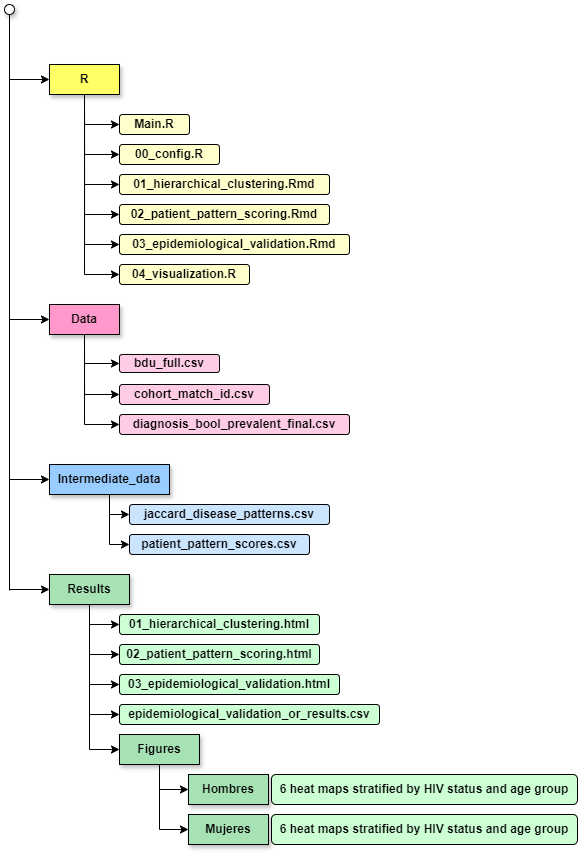

The diagram above was exported from draw.io. Its source (the exported page's mxGraphModel, read from the mxfile embedded in the PNG):
<mxGraphModel dx="282" dy="331" grid="1" gridSize="10" guides="1" tooltips="1" connect="1" arrows="1" fold="1" page="1" pageScale="1" pageWidth="827" pageHeight="1169" math="0" shadow="0">
  <root>
    <mxCell id="0" />
    <mxCell id="1" parent="0" />
    <mxCell id="rxfoLdkxey7RQT5oaqRf-37" style="edgeStyle=orthogonalEdgeStyle;rounded=0;orthogonalLoop=1;jettySize=auto;html=1;exitX=0.5;exitY=1;exitDx=0;exitDy=0;entryX=0;entryY=0.5;entryDx=0;entryDy=0;" edge="1" parent="1" source="rxfoLdkxey7RQT5oaqRf-2" target="rxfoLdkxey7RQT5oaqRf-7">
      <mxGeometry relative="1" as="geometry" />
    </mxCell>
    <mxCell id="rxfoLdkxey7RQT5oaqRf-38" style="edgeStyle=orthogonalEdgeStyle;rounded=0;orthogonalLoop=1;jettySize=auto;html=1;exitX=0.5;exitY=1;exitDx=0;exitDy=0;entryX=0;entryY=0.5;entryDx=0;entryDy=0;" edge="1" parent="1" source="rxfoLdkxey7RQT5oaqRf-2" target="rxfoLdkxey7RQT5oaqRf-6">
      <mxGeometry relative="1" as="geometry" />
    </mxCell>
    <mxCell id="rxfoLdkxey7RQT5oaqRf-39" style="edgeStyle=orthogonalEdgeStyle;rounded=0;orthogonalLoop=1;jettySize=auto;html=1;exitX=0.5;exitY=1;exitDx=0;exitDy=0;entryX=0;entryY=0.5;entryDx=0;entryDy=0;" edge="1" parent="1" source="rxfoLdkxey7RQT5oaqRf-2" target="rxfoLdkxey7RQT5oaqRf-8">
      <mxGeometry relative="1" as="geometry" />
    </mxCell>
    <mxCell id="rxfoLdkxey7RQT5oaqRf-40" style="edgeStyle=orthogonalEdgeStyle;rounded=0;orthogonalLoop=1;jettySize=auto;html=1;exitX=0.5;exitY=1;exitDx=0;exitDy=0;entryX=0;entryY=0.5;entryDx=0;entryDy=0;" edge="1" parent="1" source="rxfoLdkxey7RQT5oaqRf-2" target="rxfoLdkxey7RQT5oaqRf-9">
      <mxGeometry relative="1" as="geometry" />
    </mxCell>
    <mxCell id="rxfoLdkxey7RQT5oaqRf-41" style="edgeStyle=orthogonalEdgeStyle;rounded=0;orthogonalLoop=1;jettySize=auto;html=1;exitX=0.5;exitY=1;exitDx=0;exitDy=0;entryX=0;entryY=0.5;entryDx=0;entryDy=0;" edge="1" parent="1" source="rxfoLdkxey7RQT5oaqRf-2" target="rxfoLdkxey7RQT5oaqRf-10">
      <mxGeometry relative="1" as="geometry" />
    </mxCell>
    <mxCell id="rxfoLdkxey7RQT5oaqRf-42" style="edgeStyle=orthogonalEdgeStyle;rounded=0;orthogonalLoop=1;jettySize=auto;html=1;exitX=0.5;exitY=1;exitDx=0;exitDy=0;entryX=0;entryY=0.5;entryDx=0;entryDy=0;" edge="1" parent="1" source="rxfoLdkxey7RQT5oaqRf-2" target="rxfoLdkxey7RQT5oaqRf-11">
      <mxGeometry relative="1" as="geometry" />
    </mxCell>
    <mxCell id="rxfoLdkxey7RQT5oaqRf-2" value="&lt;b&gt;R&lt;/b&gt;" style="rounded=0;whiteSpace=wrap;html=1;fillColor=light-dark(#FFFF66,var(--ge-dark-color, #121212));shadow=1;" vertex="1" parent="1">
      <mxGeometry x="80" y="90" width="70" height="30" as="geometry" />
    </mxCell>
    <mxCell id="rxfoLdkxey7RQT5oaqRf-43" style="edgeStyle=orthogonalEdgeStyle;rounded=0;orthogonalLoop=1;jettySize=auto;html=1;exitX=0.5;exitY=1;exitDx=0;exitDy=0;entryX=0;entryY=0.5;entryDx=0;entryDy=0;" edge="1" parent="1" source="rxfoLdkxey7RQT5oaqRf-3" target="rxfoLdkxey7RQT5oaqRf-12">
      <mxGeometry relative="1" as="geometry" />
    </mxCell>
    <mxCell id="rxfoLdkxey7RQT5oaqRf-44" style="edgeStyle=orthogonalEdgeStyle;rounded=0;orthogonalLoop=1;jettySize=auto;html=1;exitX=0.5;exitY=1;exitDx=0;exitDy=0;entryX=0;entryY=0.5;entryDx=0;entryDy=0;" edge="1" parent="1" source="rxfoLdkxey7RQT5oaqRf-3" target="rxfoLdkxey7RQT5oaqRf-13">
      <mxGeometry relative="1" as="geometry" />
    </mxCell>
    <mxCell id="rxfoLdkxey7RQT5oaqRf-45" style="edgeStyle=orthogonalEdgeStyle;rounded=0;orthogonalLoop=1;jettySize=auto;html=1;exitX=0.5;exitY=1;exitDx=0;exitDy=0;entryX=0;entryY=0.5;entryDx=0;entryDy=0;" edge="1" parent="1" source="rxfoLdkxey7RQT5oaqRf-3" target="rxfoLdkxey7RQT5oaqRf-14">
      <mxGeometry relative="1" as="geometry" />
    </mxCell>
    <mxCell id="rxfoLdkxey7RQT5oaqRf-3" value="&lt;b&gt;Data&lt;/b&gt;" style="rounded=0;whiteSpace=wrap;html=1;fillColor=light-dark(#FF99CC,var(--ge-dark-color, #121212));shadow=1;" vertex="1" parent="1">
      <mxGeometry x="80" y="330" width="70" height="30" as="geometry" />
    </mxCell>
    <mxCell id="rxfoLdkxey7RQT5oaqRf-46" style="edgeStyle=orthogonalEdgeStyle;rounded=0;orthogonalLoop=1;jettySize=auto;html=1;exitX=0.5;exitY=1;exitDx=0;exitDy=0;entryX=0;entryY=0.5;entryDx=0;entryDy=0;" edge="1" parent="1" source="rxfoLdkxey7RQT5oaqRf-4" target="rxfoLdkxey7RQT5oaqRf-15">
      <mxGeometry relative="1" as="geometry">
        <Array as="points">
          <mxPoint x="140" y="540" />
        </Array>
      </mxGeometry>
    </mxCell>
    <mxCell id="rxfoLdkxey7RQT5oaqRf-47" style="edgeStyle=orthogonalEdgeStyle;rounded=0;orthogonalLoop=1;jettySize=auto;html=1;exitX=0.5;exitY=1;exitDx=0;exitDy=0;entryX=0;entryY=0.5;entryDx=0;entryDy=0;" edge="1" parent="1" source="rxfoLdkxey7RQT5oaqRf-4" target="rxfoLdkxey7RQT5oaqRf-16">
      <mxGeometry relative="1" as="geometry" />
    </mxCell>
    <mxCell id="rxfoLdkxey7RQT5oaqRf-4" value="&lt;b&gt;Intermediate_data&lt;/b&gt;" style="rounded=0;whiteSpace=wrap;html=1;fillColor=light-dark(#99CCFF,var(--ge-dark-color, #121212));shadow=1;" vertex="1" parent="1">
      <mxGeometry x="80" y="490" width="120" height="30" as="geometry" />
    </mxCell>
    <mxCell id="rxfoLdkxey7RQT5oaqRf-48" style="edgeStyle=orthogonalEdgeStyle;rounded=0;orthogonalLoop=1;jettySize=auto;html=1;exitX=0.5;exitY=1;exitDx=0;exitDy=0;entryX=0;entryY=0.5;entryDx=0;entryDy=0;" edge="1" parent="1" source="rxfoLdkxey7RQT5oaqRf-5" target="rxfoLdkxey7RQT5oaqRf-20">
      <mxGeometry relative="1" as="geometry">
        <Array as="points">
          <mxPoint x="120" y="650" />
        </Array>
      </mxGeometry>
    </mxCell>
    <mxCell id="rxfoLdkxey7RQT5oaqRf-49" style="edgeStyle=orthogonalEdgeStyle;rounded=0;orthogonalLoop=1;jettySize=auto;html=1;exitX=0.5;exitY=1;exitDx=0;exitDy=0;entryX=0;entryY=0.5;entryDx=0;entryDy=0;" edge="1" parent="1" source="rxfoLdkxey7RQT5oaqRf-5" target="rxfoLdkxey7RQT5oaqRf-21">
      <mxGeometry relative="1" as="geometry" />
    </mxCell>
    <mxCell id="rxfoLdkxey7RQT5oaqRf-50" style="edgeStyle=orthogonalEdgeStyle;rounded=0;orthogonalLoop=1;jettySize=auto;html=1;exitX=0.5;exitY=1;exitDx=0;exitDy=0;entryX=0;entryY=0.5;entryDx=0;entryDy=0;" edge="1" parent="1" source="rxfoLdkxey7RQT5oaqRf-5" target="rxfoLdkxey7RQT5oaqRf-22">
      <mxGeometry relative="1" as="geometry" />
    </mxCell>
    <mxCell id="rxfoLdkxey7RQT5oaqRf-51" style="edgeStyle=orthogonalEdgeStyle;rounded=0;orthogonalLoop=1;jettySize=auto;html=1;exitX=0.5;exitY=1;exitDx=0;exitDy=0;entryX=0;entryY=0.5;entryDx=0;entryDy=0;" edge="1" parent="1" source="rxfoLdkxey7RQT5oaqRf-5" target="rxfoLdkxey7RQT5oaqRf-23">
      <mxGeometry relative="1" as="geometry" />
    </mxCell>
    <mxCell id="rxfoLdkxey7RQT5oaqRf-52" style="edgeStyle=orthogonalEdgeStyle;rounded=0;orthogonalLoop=1;jettySize=auto;html=1;exitX=0.5;exitY=1;exitDx=0;exitDy=0;entryX=0;entryY=0.5;entryDx=0;entryDy=0;" edge="1" parent="1" source="rxfoLdkxey7RQT5oaqRf-5" target="rxfoLdkxey7RQT5oaqRf-17">
      <mxGeometry relative="1" as="geometry" />
    </mxCell>
    <mxCell id="rxfoLdkxey7RQT5oaqRf-5" value="&lt;b&gt;Results&lt;/b&gt;" style="rounded=0;whiteSpace=wrap;html=1;fillColor=light-dark(#A6E2B4,var(--ge-dark-color, #121212));shadow=1;" vertex="1" parent="1">
      <mxGeometry x="80" y="600" width="80" height="30" as="geometry" />
    </mxCell>
    <mxCell id="rxfoLdkxey7RQT5oaqRf-6" value="&lt;b&gt;00_config.R&lt;/b&gt;" style="rounded=1;whiteSpace=wrap;html=1;fillColor=light-dark(#FFFFCC,var(--ge-dark-color, #121212));" vertex="1" parent="1">
      <mxGeometry x="150" y="170" width="100" height="20" as="geometry" />
    </mxCell>
    <mxCell id="rxfoLdkxey7RQT5oaqRf-7" value="&lt;b&gt;Main.R&lt;/b&gt;" style="rounded=1;whiteSpace=wrap;html=1;fillColor=light-dark(#FFFFCC,var(--ge-dark-color, #121212));" vertex="1" parent="1">
      <mxGeometry x="150" y="140" width="70" height="20" as="geometry" />
    </mxCell>
    <mxCell id="rxfoLdkxey7RQT5oaqRf-8" value="&lt;b&gt;01_hierarchical_clustering.Rmd&lt;/b&gt;" style="rounded=1;whiteSpace=wrap;html=1;fillColor=light-dark(#FFFFCC,var(--ge-dark-color, #121212));" vertex="1" parent="1">
      <mxGeometry x="150" y="200" width="210" height="20" as="geometry" />
    </mxCell>
    <mxCell id="rxfoLdkxey7RQT5oaqRf-9" value="&lt;b&gt;02_patient_pattern_scoring.Rmd&lt;/b&gt;" style="rounded=1;whiteSpace=wrap;html=1;fillColor=light-dark(#FFFFCC,var(--ge-dark-color, #121212));" vertex="1" parent="1">
      <mxGeometry x="150" y="230" width="210" height="20" as="geometry" />
    </mxCell>
    <mxCell id="rxfoLdkxey7RQT5oaqRf-10" value="&lt;b&gt;03_epidemiological_validation.Rmd&lt;/b&gt;" style="rounded=1;whiteSpace=wrap;html=1;fillColor=light-dark(#FFFFCC,var(--ge-dark-color, #121212));" vertex="1" parent="1">
      <mxGeometry x="150" y="260" width="230" height="20" as="geometry" />
    </mxCell>
    <mxCell id="rxfoLdkxey7RQT5oaqRf-11" value="&lt;b&gt;04_visualization.R&lt;/b&gt;" style="rounded=1;whiteSpace=wrap;html=1;fillColor=light-dark(#FFFFCC,var(--ge-dark-color, #121212));" vertex="1" parent="1">
      <mxGeometry x="150" y="290" width="130" height="20" as="geometry" />
    </mxCell>
    <mxCell id="rxfoLdkxey7RQT5oaqRf-12" value="&lt;b&gt;bdu_full.csv&lt;/b&gt;" style="rounded=1;whiteSpace=wrap;html=1;fillColor=light-dark(#FFCCE6,var(--ge-dark-color, #121212));" vertex="1" parent="1">
      <mxGeometry x="150" y="380" width="100" height="18" as="geometry" />
    </mxCell>
    <mxCell id="rxfoLdkxey7RQT5oaqRf-13" value="&lt;b&gt;cohort_match_id.csv&lt;/b&gt;" style="rounded=1;whiteSpace=wrap;html=1;fillColor=light-dark(#FFCCE6,var(--ge-dark-color, #121212));" vertex="1" parent="1">
      <mxGeometry x="150" y="410" width="150" height="20" as="geometry" />
    </mxCell>
    <mxCell id="rxfoLdkxey7RQT5oaqRf-14" value="&lt;b&gt;diagnosis_bool_prevalent_final.csv&lt;/b&gt;" style="rounded=1;whiteSpace=wrap;html=1;fillColor=light-dark(#FFCCE6,var(--ge-dark-color, #121212));" vertex="1" parent="1">
      <mxGeometry x="150" y="440" width="230" height="20" as="geometry" />
    </mxCell>
    <mxCell id="rxfoLdkxey7RQT5oaqRf-15" value="&lt;b&gt;jaccard_disease_patterns.csv&lt;/b&gt;" style="rounded=1;whiteSpace=wrap;html=1;fillColor=light-dark(#CCE5FF,var(--ge-dark-color, #121212));" vertex="1" parent="1">
      <mxGeometry x="160" y="530" width="200" height="20" as="geometry" />
    </mxCell>
    <mxCell id="rxfoLdkxey7RQT5oaqRf-16" value="&lt;b&gt;patient_pattern_scores.csv&lt;/b&gt;" style="rounded=1;whiteSpace=wrap;html=1;fillColor=light-dark(#CCE5FF,var(--ge-dark-color, #121212));" vertex="1" parent="1">
      <mxGeometry x="160" y="560" width="180" height="20" as="geometry" />
    </mxCell>
    <mxCell id="rxfoLdkxey7RQT5oaqRf-54" style="edgeStyle=orthogonalEdgeStyle;rounded=0;orthogonalLoop=1;jettySize=auto;html=1;exitX=0.5;exitY=1;exitDx=0;exitDy=0;entryX=0;entryY=0.5;entryDx=0;entryDy=0;" edge="1" parent="1" source="rxfoLdkxey7RQT5oaqRf-17" target="rxfoLdkxey7RQT5oaqRf-18">
      <mxGeometry relative="1" as="geometry">
        <Array as="points">
          <mxPoint x="190" y="815" />
        </Array>
      </mxGeometry>
    </mxCell>
    <mxCell id="rxfoLdkxey7RQT5oaqRf-55" style="edgeStyle=orthogonalEdgeStyle;rounded=0;orthogonalLoop=1;jettySize=auto;html=1;exitX=0.5;exitY=1;exitDx=0;exitDy=0;entryX=0;entryY=0.5;entryDx=0;entryDy=0;" edge="1" parent="1" source="rxfoLdkxey7RQT5oaqRf-17" target="rxfoLdkxey7RQT5oaqRf-19">
      <mxGeometry relative="1" as="geometry" />
    </mxCell>
    <mxCell id="rxfoLdkxey7RQT5oaqRf-17" value="&lt;b&gt;Figures&lt;/b&gt;" style="rounded=0;whiteSpace=wrap;html=1;fillColor=light-dark(#A6E2B4,var(--ge-dark-color, #121212));shadow=1;" vertex="1" parent="1">
      <mxGeometry x="150" y="760" width="80" height="30" as="geometry" />
    </mxCell>
    <mxCell id="rxfoLdkxey7RQT5oaqRf-18" value="&lt;b&gt;Hombres&lt;/b&gt;" style="rounded=0;whiteSpace=wrap;html=1;fillColor=light-dark(#A6E2B4,var(--ge-dark-color, #121212));shadow=1;" vertex="1" parent="1">
      <mxGeometry x="219" y="800" width="80" height="30" as="geometry" />
    </mxCell>
    <mxCell id="rxfoLdkxey7RQT5oaqRf-19" value="&lt;b&gt;Mujeres&lt;/b&gt;" style="rounded=0;whiteSpace=wrap;html=1;fillColor=light-dark(#A6E2B4,var(--ge-dark-color, #121212));shadow=1;" vertex="1" parent="1">
      <mxGeometry x="219" y="840" width="80" height="30" as="geometry" />
    </mxCell>
    <mxCell id="rxfoLdkxey7RQT5oaqRf-20" value="&lt;b&gt;01_hierarchical_clustering.html&lt;/b&gt;" style="rounded=1;whiteSpace=wrap;html=1;fillColor=light-dark(#CCFFD4,var(--ge-dark-color, #121212));" vertex="1" parent="1">
      <mxGeometry x="150" y="640" width="200" height="20" as="geometry" />
    </mxCell>
    <mxCell id="rxfoLdkxey7RQT5oaqRf-21" value="&lt;b&gt;02_patient_pattern_scoring.html&lt;/b&gt;&lt;span style=&quot;color: rgba(0, 0, 0, 0); font-family: monospace; font-size: 0px; text-align: start; text-wrap: nowrap;&quot;&gt;%3CmxGraphModel%3E%3Croot%3E%3CmxCell%20id%3D%220%22%2F%3E%3CmxCell%20id%3D%221%22%20parent%3D%220%22%2F%3E%3CmxCell%20id%3D%222%22%20value%3D%22%26lt%3Bb%26gt%3B01_hierarchical_clustering.html%26lt%3B%2Fb%26gt%3B%22%20style%3D%22rounded%3D1%3BwhiteSpace%3Dwrap%3Bhtml%3D1%3B%22%20vertex%3D%221%22%20parent%3D%221%22%3E%3CmxGeometry%20x%3D%22150%22%20y%3D%22640%22%20width%3D%22200%22%20height%3D%2220%22%20as%3D%22geometry%22%2F%3E%3C%2FmxCell%3E%3C%2Froot%3E%3C%2FmxGraphModel%3E&lt;/span&gt;" style="rounded=1;whiteSpace=wrap;html=1;fillColor=light-dark(#CCFFD4,var(--ge-dark-color, #121212));" vertex="1" parent="1">
      <mxGeometry x="150" y="670" width="200" height="20" as="geometry" />
    </mxCell>
    <mxCell id="rxfoLdkxey7RQT5oaqRf-22" value="&lt;b&gt;03_epidemiological_validation.html&lt;/b&gt;" style="rounded=1;whiteSpace=wrap;html=1;fillColor=light-dark(#CCFFD4,var(--ge-dark-color, #121212));" vertex="1" parent="1">
      <mxGeometry x="150" y="700" width="220" height="20" as="geometry" />
    </mxCell>
    <mxCell id="rxfoLdkxey7RQT5oaqRf-23" value="&lt;b&gt;epidemiological_validation_or_results.csv&lt;/b&gt;" style="rounded=1;whiteSpace=wrap;html=1;fillColor=light-dark(#CCFFD4,var(--ge-dark-color, #121212));" vertex="1" parent="1">
      <mxGeometry x="150" y="730" width="260" height="20" as="geometry" />
    </mxCell>
    <mxCell id="rxfoLdkxey7RQT5oaqRf-24" style="edgeStyle=orthogonalEdgeStyle;rounded=0;orthogonalLoop=1;jettySize=auto;html=1;exitX=0.5;exitY=1;exitDx=0;exitDy=0;" edge="1" parent="1" source="rxfoLdkxey7RQT5oaqRf-18" target="rxfoLdkxey7RQT5oaqRf-18">
      <mxGeometry relative="1" as="geometry" />
    </mxCell>
    <mxCell id="rxfoLdkxey7RQT5oaqRf-25" value="&lt;b&gt;6 heat maps stratified by HIV status and age group&lt;/b&gt;" style="rounded=1;whiteSpace=wrap;html=1;fillColor=light-dark(#CCFFD4,var(--ge-dark-color, #121212));" vertex="1" parent="1">
      <mxGeometry x="302" y="800" width="306" height="30" as="geometry" />
    </mxCell>
    <mxCell id="rxfoLdkxey7RQT5oaqRf-26" value="&lt;b&gt;6 heat maps stratified by HIV status and age group&lt;/b&gt;" style="rounded=1;whiteSpace=wrap;html=1;fillColor=light-dark(#CCFFD4,var(--ge-dark-color, #121212));" vertex="1" parent="1">
      <mxGeometry x="302" y="840" width="306" height="30" as="geometry" />
    </mxCell>
    <mxCell id="rxfoLdkxey7RQT5oaqRf-31" value="" style="endArrow=none;html=1;rounded=0;" edge="1" parent="1">
      <mxGeometry width="50" height="50" relative="1" as="geometry">
        <mxPoint x="40" y="616" as="sourcePoint" />
        <mxPoint x="40" y="36" as="targetPoint" />
      </mxGeometry>
    </mxCell>
    <mxCell id="rxfoLdkxey7RQT5oaqRf-32" value="" style="endArrow=classic;html=1;rounded=0;entryX=0;entryY=0.5;entryDx=0;entryDy=0;" edge="1" parent="1" target="rxfoLdkxey7RQT5oaqRf-5">
      <mxGeometry width="50" height="50" relative="1" as="geometry">
        <mxPoint x="40" y="615" as="sourcePoint" />
        <mxPoint x="220" y="350" as="targetPoint" />
      </mxGeometry>
    </mxCell>
    <mxCell id="rxfoLdkxey7RQT5oaqRf-33" value="" style="endArrow=classic;html=1;rounded=0;entryX=0;entryY=0.5;entryDx=0;entryDy=0;" edge="1" parent="1" target="rxfoLdkxey7RQT5oaqRf-4">
      <mxGeometry width="50" height="50" relative="1" as="geometry">
        <mxPoint x="40" y="505" as="sourcePoint" />
        <mxPoint x="90" y="625" as="targetPoint" />
      </mxGeometry>
    </mxCell>
    <mxCell id="rxfoLdkxey7RQT5oaqRf-34" value="" style="endArrow=classic;html=1;rounded=0;entryX=0;entryY=0.5;entryDx=0;entryDy=0;" edge="1" parent="1" target="rxfoLdkxey7RQT5oaqRf-3">
      <mxGeometry width="50" height="50" relative="1" as="geometry">
        <mxPoint x="40" y="345" as="sourcePoint" />
        <mxPoint x="100" y="635" as="targetPoint" />
      </mxGeometry>
    </mxCell>
    <mxCell id="rxfoLdkxey7RQT5oaqRf-35" value="" style="endArrow=classic;html=1;rounded=0;entryX=0;entryY=0.5;entryDx=0;entryDy=0;" edge="1" parent="1" target="rxfoLdkxey7RQT5oaqRf-2">
      <mxGeometry width="50" height="50" relative="1" as="geometry">
        <mxPoint x="40" y="105" as="sourcePoint" />
        <mxPoint x="110" y="645" as="targetPoint" />
      </mxGeometry>
    </mxCell>
    <mxCell id="rxfoLdkxey7RQT5oaqRf-56" value="" style="ellipse;whiteSpace=wrap;html=1;aspect=fixed;shadow=1;" vertex="1" parent="1">
      <mxGeometry x="35" y="30" width="10" height="10" as="geometry" />
    </mxCell>
  </root>
</mxGraphModel>